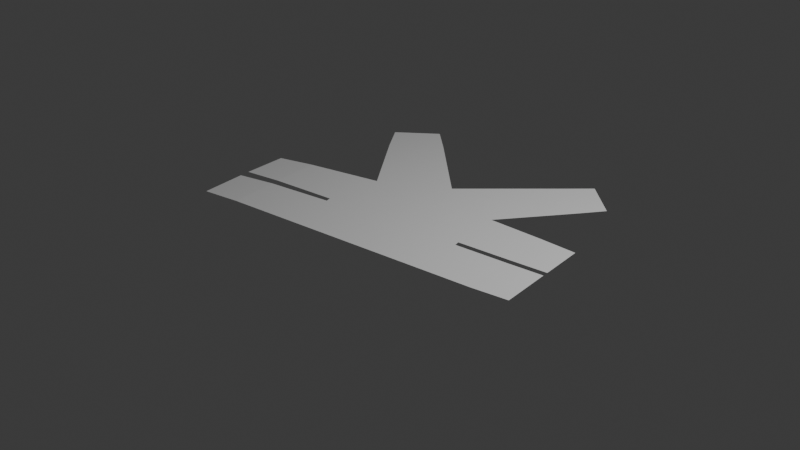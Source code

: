 # Source: CroquisCruce3.blend  (saved by Blender 4.1.24; exported with 4.5.12 LTS)
import bpy
from mathutils import Matrix  # noqa: F401  (used for matrix-valued properties, if any)

bpy.ops.wm.read_factory_settings(use_empty=True)
scene = bpy.context.scene
scene.name = 'Scene'

# ---- collections
col_collection = bpy.data.collections.new('Collection'); scene.collection.children.link(col_collection)

# ---- world
world_world = bpy.data.worlds.new('World'); scene.world = world_world
world_world.use_nodes = True; world_world.node_tree.nodes.clear()
_N = world_world.node_tree.nodes; _L = world_world.node_tree.links
n0 = _N.new('ShaderNodeOutputWorld'); n0.name = 'World Output'; n0.location = (300, 300)
n1 = _N.new('ShaderNodeBackground'); n1.name = 'Background'; n1.location = (10, 300)
n1.inputs[0].default_value = (0.05088, 0.05088, 0.05088, 1.0)
_L.new(n1.outputs[0], n0.inputs[0])
n0.is_active_output = True
world_world.color = (0.05088, 0.05088, 0.05088)
world_world.use_sun_shadow = False
world_world.sun_shadow_jitter_overblur = 0.0

# ---- cameras
cam_camera = bpy.data.cameras.new('Camera')
cam_camera.clip_end = 100.0
cam_camera.ortho_scale = 7.314

# ---- lights
light_light = bpy.data.lights.new('Light', 'POINT')
light_light.transmission_factor = 0.0
light_light.energy = 1000.0
light_light.shadow_soft_size = 0.1
light_light.shadow_maximum_resolution = 0.006
light_light.use_absolute_resolution = True

# ---- meshes
me_plane = bpy.data.meshes.new('Plane')
me_plane.from_pydata([(-0.9284, -0.9341, 0.0), (6.237, -0.9914, 0.0), (0.8679, 1.002, 0.0), (4.825, 1.0, 0.0), (0.8516, 1.203, 0.0), (4.809, 1.201, 0.0), (1.12, 3.37, 0.0), (4.767, 3.228, 0.0), (-0.9462, 0.9141, 0.0), (6.252, 0.9701, 0.0), (6.268, 1.184, 0.0), (6.283, 3.023, 0.0), (-0.965, 1.212, 0.0), (-0.9493, 3.051, 0.0), (2.953, 4.478, 0.0), (6.237, 5.406, 0.0), (5.255, 6.92, 0.0), (-0.1428, 6.337, 0.0), (1.157, 7.432, 0.0), (-1.974, 2.886, -0.03145), (-2.02, 1.196, -0.03145), (-2.021, 0.8072, -0.03101), (-2.008, -0.9413, -0.03101), (7.237, 1.14, 0.02128), (7.257, 2.813, 0.02128), (7.209, -0.981, 0.02132), (7.232, 0.9236, 0.02132), (-0.614, 7.538, 0.0), (0.4858, 8.48, 0.0), (6.758, 6.2, 0.0), (5.872, 7.583, 0.0)], [], [(1, 2, 0), (2, 5, 4), (5, 6, 4), (0, 2, 8), (3, 1, 9), (5, 11, 7), (4, 13, 12), (6, 7, 14), (14, 15, 16), (14, 17, 6), (1, 3, 2), (2, 3, 5), (5, 7, 6), (5, 10, 11), (4, 6, 13), (14, 7, 15), (14, 18, 17), (0, 21, 22), (12, 19, 20), (10, 24, 11), (1, 26, 9), (18, 27, 17), (16, 29, 30), (0, 8, 21), (12, 13, 19), (10, 23, 24), (1, 25, 26), (18, 28, 27), (16, 15, 29)])
_uv = me_plane.uv_layers.new(name='UVMap')
_uv.uv.foreach_set('vector', [1.0, 0.0, 0.0, 1.0, 0.0, 0.0, 0.0, 1.0, 1.0, 1.0, 0.0, 1.0, 1.0, 1.0, 0.0, 1.0, 0.0, 1.0, 0.0, 0.0, 0.0, 0.0, 0.0, 0.0, 0.0, 0.0, 0.0, 0.0, 0.0, 0.0, 1.0, 1.0, 1.0, 1.0, 1.0, 1.0, 0.0, 1.0, 0.0, 1.0, 0.0, 1.0, 0.0, 0.0, 0.0, 0.0, 0.0, 0.0, 0.0, 0.0, 0.0, 0.0, 0.0, 0.0, 0.0, 0.0, 0.0, 0.0, 0.0, 0.0, 1.0, 0.0, 1.0, 1.0, 0.0, 1.0, 0.0, 1.0, 1.0, 1.0, 1.0, 1.0, 1.0, 1.0, 1.0, 1.0, 0.0, 1.0, 1.0, 1.0, 1.0, 1.0, 1.0, 1.0, 0.0, 1.0, 0.0, 1.0, 0.0, 1.0, 0.0, 0.0, 0.0, 0.0, 0.0, 0.0, 0.0, 0.0, 0.0, 0.0, 0.0, 0.0, 0.0, 0.0, 0.0, 0.0, 0.0, 0.0, 0.0, 1.0, 0.0, 1.0, 0.0, 1.0, 1.0, 1.0, 1.0, 1.0, 1.0, 1.0, 0.0, 0.0, 0.0, 0.0, 0.0, 0.0, 0.0, 0.0, 0.0, 0.0, 0.0, 0.0, 0.0, 0.0, 0.0, 0.0, 0.0, 0.0, 0.0, 0.0, 0.0, 0.0, 0.0, 0.0, 0.0, 1.0, 0.0, 1.0, 0.0, 1.0, 1.0, 1.0, 1.0, 1.0, 1.0, 1.0, 0.0, 0.0, 0.0, 0.0, 0.0, 0.0, 0.0, 0.0, 0.0, 0.0, 0.0, 0.0, 0.0, 0.0, 0.0, 0.0, 0.0, 0.0])
me_plane.update()

# ---- objects
ob_light = bpy.data.objects.new('Light', light_light)
ob_camera = bpy.data.objects.new('Camera', cam_camera)
ob_empty = bpy.data.objects.new('Empty', None)
ob_plane = bpy.data.objects.new('Plane', me_plane)

# ---- transforms, parenting, visibility, modifiers, constraints
ob_light.location = (4.076, 1.005, 5.904)
ob_light.rotation_euler = (0.6503, 0.05522, 1.866)
ob_light.lock_rotations_4d = False
ob_light.empty_display_type = 'ARROWS'
ob_light.color = (0.0, 0.0, 0.0, 0.0)
ob_light.lineart.crease_threshold = 0.0
ob_camera.location = (7.359, -6.926, 4.958)
ob_camera.rotation_euler = (1.109, 0.0, 0.8149)
ob_camera.lock_rotations_4d = False
ob_camera.empty_display_type = 'ARROWS'
ob_camera.color = (0.0, 0.0, 0.0, 0.0)
ob_camera.display_type = 'WIRE'
ob_camera.lineart.crease_threshold = 0.0
ob_empty.location = (0.0, 0.0, 0.0)
ob_empty.empty_display_type = 'IMAGE'
ob_empty.empty_display_size = 5.0
ob_empty.empty_image_offset = (-0.5235, -0.3421)
ob_plane.location = (-1.142, -0.6133, 0.0)
ob_plane.rotation_euler = (0.0, -0.0, 0.1595)
ob_plane.scale = (0.4155, 0.3007, 0.4111)

# ---- collection membership
col_collection.objects.link(ob_light)
col_collection.objects.link(ob_camera)
col_collection.objects.link(ob_empty)
col_collection.objects.link(ob_plane)

# ---- scene / render settings (as saved in the file)
scene.camera = ob_camera
scene.frame_start = 1; scene.frame_end = 250; scene.frame_set(1)
scene.render.engine = 'BLENDER_EEVEE_NEXT'
scene.cycles.sampling_pattern = 'TABULATED_SOBOL'
scene.eevee.ray_tracing_options.trace_max_roughness = 0.0
bpy.context.view_layer.update()
